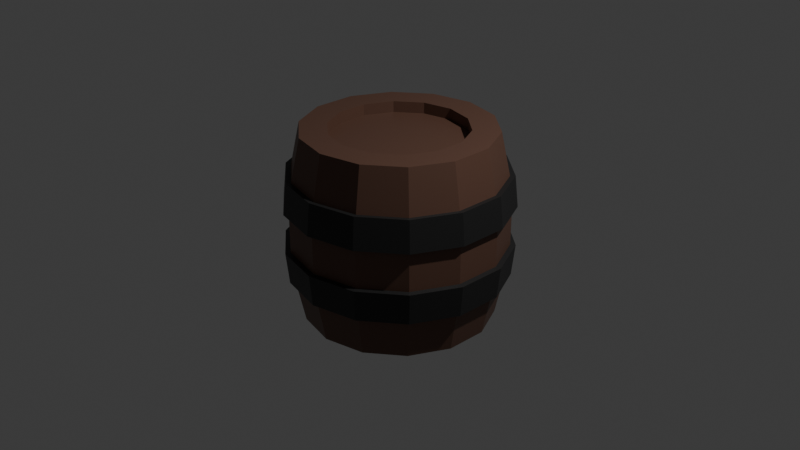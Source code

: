 # Source: barrel1_F156_.blend  (saved by Blender 4.0.36; exported with 4.5.12 LTS)
import bpy
from mathutils import Matrix  # noqa: F401  (used for matrix-valued properties, if any)

bpy.ops.wm.read_factory_settings(use_empty=True)
scene = bpy.context.scene
scene.name = 'Scene'

# ---- collections
col_collection = bpy.data.collections.new('Collection'); scene.collection.children.link(col_collection)

# ---- materials (node trees are filled in below, after node groups)
mat_material_001 = bpy.data.materials.new('Material.001')
mat_material_001.use_transparent_shadow = False
mat_material_002 = bpy.data.materials.new('Material.002')
mat_material_002.use_transparent_shadow = False

# ---- material node trees
mat_material_001.use_nodes = True; mat_material_001.node_tree.nodes.clear()
_N = mat_material_001.node_tree.nodes; _L = mat_material_001.node_tree.links
n0 = _N.new('ShaderNodeBsdfPrincipled'); n0.name = 'Principled BSDF'; n0.location = (10, 300)
n0.inputs[0].default_value = (0.1288, 0.06411, 0.04345, 1.0)
n0.inputs[3].default_value = 1.45
n1 = _N.new('ShaderNodeOutputMaterial'); n1.name = 'Material Output'; n1.location = (300, 300)
_L.new(n0.outputs[0], n1.inputs[0])
n1.is_active_output = True
mat_material_002.use_nodes = True; mat_material_002.node_tree.nodes.clear()
_N = mat_material_002.node_tree.nodes; _L = mat_material_002.node_tree.links
n0 = _N.new('ShaderNodeBsdfPrincipled'); n0.name = 'Principled BSDF'; n0.location = (10, 300)
n0.inputs[0].default_value = (0.01945, 0.01945, 0.01945, 1.0)
n0.inputs[3].default_value = 1.45
n1 = _N.new('ShaderNodeOutputMaterial'); n1.name = 'Material Output'; n1.location = (300, 300)
_L.new(n0.outputs[0], n1.inputs[0])
n1.is_active_output = True

# ---- world
world_world = bpy.data.worlds.new('World'); scene.world = world_world
world_world.use_nodes = True; world_world.node_tree.nodes.clear()
_N = world_world.node_tree.nodes; _L = world_world.node_tree.links
n0 = _N.new('ShaderNodeOutputWorld'); n0.name = 'World Output'; n0.location = (300, 300)
n1 = _N.new('ShaderNodeBackground'); n1.name = 'Background'; n1.location = (10, 300)
n1.inputs[0].default_value = (0.05088, 0.05088, 0.05088, 1.0)
_L.new(n1.outputs[0], n0.inputs[0])
n0.is_active_output = True
world_world.color = (0.05088, 0.05088, 0.05088)
world_world.use_sun_shadow = False
world_world.sun_shadow_jitter_overblur = 0.0

# ---- cameras
cam_camera = bpy.data.cameras.new('Camera')
cam_camera.clip_end = 100.0
cam_camera.ortho_scale = 7.314

# ---- lights
light_light = bpy.data.lights.new('Light', 'POINT')
light_light.transmission_factor = 0.0
light_light.use_soft_falloff = False
light_light.energy = 1000.0
light_light.shadow_soft_size = 0.1
light_light.shadow_maximum_resolution = 0.006
light_light.use_absolute_resolution = True

# ---- meshes
me_cylinder = bpy.data.meshes.new('Cylinder')
me_cylinder.from_pydata([(0.0, 1.0, -1.0), (0.0, 0.7136, 1.0), (0.4339, 0.901, -1.0), (0.3096, 0.643, 1.0), (0.7818, 0.6235, -1.0), (0.558, 0.445, 1.0), (0.9749, 0.2225, -1.0), (0.6958, 0.1588, 1.0), (0.9749, -0.2225, -1.0), (0.6958, -0.1588, 1.0), (0.7818, -0.6235, -1.0), (0.558, -0.445, 1.0), (0.4339, -0.901, -1.0), (0.3096, -0.643, 1.0), (0.0, -1.0, -1.0), (0.0, -0.7136, 1.0), (-0.4339, -0.901, -1.0), (-0.3096, -0.643, 1.0), (-0.7818, -0.6235, -1.0), (-0.558, -0.445, 1.0), (-0.9749, -0.2225, -1.0), (-0.6958, -0.1588, 1.0), (-0.9749, 0.2225, -1.0), (-0.6958, 0.1588, 1.0), (-0.7818, 0.6235, -1.0), (-0.558, 0.445, 1.0), (-0.4339, 0.901, -1.0), (-0.3096, 0.643, 1.0), (-0.4996, -1.038, 0.5481), (-0.5147, -1.069, 0.2141), (-0.5147, -1.069, -0.2141), (-0.4996, -1.038, -0.5481), (-0.9003, -0.718, 0.5481), (-0.9275, -0.7397, 0.2141), (-0.9275, -0.7397, -0.2141), (-0.9003, -0.718, -0.5481), (-1.123, -0.2562, 0.5481), (-1.157, -0.264, 0.2141), (-1.157, -0.264, -0.2141), (-1.123, -0.2562, -0.5481), (-1.123, 0.2562, 0.5481), (-1.157, 0.264, 0.2141), (-1.157, 0.264, -0.2141), (-1.123, 0.2562, -0.5481), (-0.9003, 0.718, 0.5481), (-0.9275, 0.7397, 0.2141), (-0.9275, 0.7397, -0.2141), (-0.9003, 0.718, -0.5481), (-1.676e-09, 1.186, 0.2141), (-1.231e-09, 1.152, 0.5481), (-0.4996, 1.038, 0.5481), (-0.5147, 1.069, 0.2141), (-1.231e-09, 1.152, -0.5481), (-1.676e-09, 1.186, -0.2141), (-0.5147, 1.069, -0.2141), (-0.4996, 1.038, -0.5481), (-1.676e-09, 1.131, -0.2084), (-1.231e-09, 1.096, -0.5423), (-1.231e-09, 1.096, 0.5423), (-1.676e-09, 1.131, 0.2084), (0.4908, 1.019, 0.2084), (0.4757, 0.9878, 0.5423), (0.4757, 0.9878, -0.5423), (0.4908, 1.019, -0.2084), (0.8844, 0.7053, 0.2084), (0.8572, 0.6836, 0.5423), (0.8572, 0.6836, -0.5423), (0.8844, 0.7053, -0.2084), (1.103, 0.2517, 0.2084), (1.069, 0.244, 0.5423), (1.069, 0.244, -0.5423), (1.103, 0.2517, -0.2084), (1.103, -0.2517, 0.2084), (1.069, -0.244, 0.5423), (1.069, -0.244, -0.5423), (1.103, -0.2517, -0.2084), (0.8844, -0.7053, 0.2084), (0.8572, -0.6836, 0.5423), (0.8572, -0.6836, -0.5423), (0.8844, -0.7053, -0.2084), (0.4908, -1.019, 0.2084), (0.4757, -0.9878, 0.5423), (0.4757, -0.9878, -0.5423), (0.4908, -1.019, -0.2084), (-1.676e-09, -1.131, 0.2084), (-1.231e-09, -1.096, 0.5423), (-1.231e-09, -1.096, -0.5423), (-1.676e-09, -1.131, -0.2084), (-0.4908, -1.019, 0.2084), (-0.4757, -0.9878, 0.5423), (-0.4757, -0.9878, -0.5423), (-0.4908, -1.019, -0.2084), (-0.8844, -0.7053, 0.2084), (-0.8572, -0.6836, 0.5423), (-0.8572, -0.6836, -0.5423), (-0.8844, -0.7053, -0.2084), (-1.103, -0.2517, 0.2084), (-1.069, -0.244, 0.5423), (-1.069, -0.244, -0.5423), (-1.103, -0.2517, -0.2084), (-1.103, 0.2517, 0.2084), (-1.069, 0.244, 0.5423), (-1.069, 0.244, -0.5423), (-1.103, 0.2517, -0.2084), (-0.8844, 0.7053, 0.2084), (-0.8572, 0.6836, 0.5423), (-0.8572, 0.6836, -0.5423), (-0.8844, 0.7053, -0.2084), (-0.4908, 1.019, 0.2084), (-0.4757, 0.9878, 0.5423), (-0.4757, 0.9878, -0.5423), (-0.4908, 1.019, -0.2084), (-1.231e-09, -1.152, -0.5481), (-1.676e-09, -1.186, -0.2141), (-1.676e-09, -1.186, 0.2141), (-1.231e-09, -1.152, 0.5481), (0.4996, -1.038, -0.5481), (0.5147, -1.069, -0.2141), (0.5147, -1.069, 0.2141), (0.4996, -1.038, 0.5481), (0.9003, -0.718, -0.5481), (0.9275, -0.7397, -0.2141), (0.9275, -0.7397, 0.2141), (0.9003, -0.718, 0.5481), (1.123, -0.2562, -0.5481), (1.157, -0.264, -0.2141), (1.157, -0.264, 0.2141), (1.123, -0.2562, 0.5481), (1.123, 0.2562, -0.5481), (1.157, 0.264, -0.2141), (1.157, 0.264, 0.2141), (1.123, 0.2562, 0.5481), (0.9003, 0.718, -0.5481), (0.9275, 0.7397, -0.2141), (0.9275, 0.7397, 0.2141), (0.9003, 0.718, 0.5481), (0.4996, 1.038, -0.5481), (0.5147, 1.069, -0.2141), (0.5147, 1.069, 0.2141), (0.4996, 1.038, 0.5481), (0.4339, 0.901, 1.0), (0.0, 1.0, 1.0), (0.7818, 0.6235, 1.0), (0.9749, 0.2225, 1.0), (0.9749, -0.2225, 1.0), (0.7818, -0.6235, 1.0), (0.4339, -0.901, 1.0), (0.0, -1.0, 1.0), (-0.4339, -0.901, 1.0), (-0.7818, -0.6235, 1.0), (-0.9749, -0.2225, 1.0), (-0.9749, 0.2225, 1.0), (-0.7818, 0.6235, 1.0), (-0.4339, 0.901, 1.0), (0.3096, 0.643, 0.8821), (-6.816e-09, 0.7136, 0.8821), (0.558, 0.445, 0.8821), (0.6958, 0.1588, 0.8821), (0.6958, -0.1588, 0.8821), (0.558, -0.445, 0.8821), (0.3096, -0.643, 0.8821), (-6.816e-09, -0.7136, 0.8821), (-0.3096, -0.643, 0.8821), (-0.558, -0.445, 0.8821), (-0.6958, -0.1588, 0.8821), (-0.6958, 0.1588, 0.8821), (-0.558, 0.445, 0.8821), (-0.3096, 0.643, 0.8821)], [], [(61, 140, 142, 65), (63, 60, 64, 67), (67, 64, 68, 71), (71, 68, 72, 75), (75, 72, 76, 79), (79, 76, 80, 83), (83, 80, 84, 87), (87, 84, 88, 91), (91, 88, 92, 95), (95, 92, 96, 99), (99, 96, 100, 103), (103, 100, 104, 107), (15, 13, 160, 161), (107, 104, 108, 111), (58, 141, 140, 61), (0, 2, 4, 6, 8, 10, 12, 14, 16, 18, 20, 22, 24, 26), (56, 59, 60, 63), (109, 153, 141, 58), (54, 53, 52, 55), (24, 106, 110, 26), (105, 152, 153, 109), (22, 102, 106, 24), (101, 151, 152, 105), (20, 98, 102, 22), (97, 150, 151, 101), (18, 94, 98, 20), (93, 149, 150, 97), (16, 90, 94, 18), (89, 148, 149, 93), (14, 86, 90, 16), (85, 147, 148, 89), (12, 82, 86, 14), (81, 146, 147, 85), (10, 78, 82, 12), (77, 145, 146, 81), (8, 74, 78, 10), (73, 144, 145, 77), (6, 70, 74, 8), (69, 143, 144, 73), (4, 66, 70, 6), (65, 142, 143, 69), (2, 62, 66, 4), (26, 110, 57, 0), (111, 108, 59, 56), (111, 56, 53, 54), (95, 99, 38, 34), (64, 60, 138, 134), (82, 78, 120, 116), (61, 65, 135, 139), (100, 96, 37, 41), (79, 83, 117, 121), (97, 101, 40, 36), (66, 62, 136, 132), (84, 80, 118, 114), (63, 67, 133, 137), (102, 98, 39, 43), (81, 85, 115, 119), (99, 103, 42, 38), (68, 64, 134, 130), (86, 82, 116, 112), (65, 69, 131, 135), (104, 100, 41, 45), (83, 87, 113, 117), (101, 105, 44, 40), (70, 66, 132, 128), (88, 84, 114, 29), (67, 71, 129, 133), (106, 102, 43, 47), (85, 89, 28, 115), (103, 107, 46, 42), (72, 68, 130, 126), (90, 86, 112, 31), (0, 57, 62, 2), (50, 49, 48, 51), (46, 54, 55, 47), (44, 50, 51, 45), (42, 46, 47, 43), (40, 44, 45, 41), (38, 42, 43, 39), (36, 40, 41, 37), (34, 38, 39, 35), (32, 36, 37, 33), (30, 34, 35, 31), (28, 32, 33, 29), (113, 30, 31, 112), (115, 28, 29, 114), (117, 113, 112, 116), (119, 115, 114, 118), (121, 117, 116, 120), (123, 119, 118, 122), (125, 121, 120, 124), (127, 123, 122, 126), (129, 125, 124, 128), (131, 127, 126, 130), (133, 129, 128, 132), (135, 131, 130, 134), (137, 133, 132, 136), (139, 135, 134, 138), (53, 137, 136, 52), (49, 139, 138, 48), (56, 63, 137, 53), (77, 81, 119, 123), (98, 94, 35, 39), (62, 57, 52, 136), (80, 76, 122, 118), (57, 110, 55, 52), (58, 61, 139, 49), (93, 97, 36, 32), (60, 59, 48, 138), (75, 79, 121, 125), (96, 92, 33, 37), (109, 58, 49, 50), (78, 74, 124, 120), (91, 95, 34, 30), (59, 108, 51, 48), (73, 77, 123, 127), (94, 90, 31, 35), (76, 72, 126, 122), (107, 111, 54, 46), (89, 93, 32, 28), (110, 106, 47, 55), (71, 75, 125, 129), (92, 88, 29, 33), (74, 70, 128, 124), (105, 109, 50, 44), (87, 91, 30, 113), (108, 104, 45, 51), (69, 73, 127, 131), (1, 3, 140, 141), (3, 5, 142, 140), (5, 7, 143, 142), (7, 9, 144, 143), (9, 11, 145, 144), (11, 13, 146, 145), (13, 15, 147, 146), (15, 17, 148, 147), (17, 19, 149, 148), (19, 21, 150, 149), (21, 23, 151, 150), (23, 25, 152, 151), (25, 27, 153, 152), (27, 1, 141, 153), (154, 155, 167, 166, 165, 164, 163, 162, 161, 160, 159, 158, 157, 156), (17, 15, 161, 162), (3, 1, 155, 154), (19, 17, 162, 163), (5, 3, 154, 156), (21, 19, 163, 164), (7, 5, 156, 157), (23, 21, 164, 165), (9, 7, 157, 158), (25, 23, 165, 166), (11, 9, 158, 159), (27, 25, 166, 167), (13, 11, 159, 160), (1, 27, 167, 155)])
me_cylinder.polygons.foreach_set('material_index', [0, 0, 0, 0, 0, 0, 0, 0, 0, 0, 0, 0, 0, 0, 0, 0, 0, 0, 1, 0, 0, 0, 0, 0, 0, 0, 0, 0, 0, 0, 0, 0, 0, 0, 0, 0, 0, 0, 0, 0, 0, 0, 0, 0, 1, 1, 1, 0, 1, 1, 1, 1, 0, 1, 1, 0, 1, 1, 1, 0, 1, 1, 1, 1, 0, 1, 1, 0, 1, 1, 1, 0, 0, 1, 1, 1, 1, 1, 1, 1, 1, 1, 1, 1, 1, 1, 1, 1, 1, 1, 1, 1, 1, 1, 1, 1, 1, 1, 1, 1, 1, 1, 0, 0, 1, 0, 1, 1, 1, 1, 1, 1, 0, 1, 1, 1, 0, 1, 1, 1, 0, 1, 1, 0, 1, 1, 1, 1, 0, 0, 0, 0, 0, 0, 0, 0, 0, 0, 0, 0, 0, 0, 0, 0, 0, 0, 0, 0, 0, 0, 0, 0, 0, 0, 0, 0])
_uv = me_cylinder.uv_layers.new(name='UVMap')
_uv.uv.foreach_set('vector', [0.9286, 0.8775, 0.9286, 1.0, 0.8571, 1.0, 0.8571, 0.8775, 0.9286, 0.704, 0.9286, 0.796, 0.8571, 0.796, 0.8571, 0.704, 0.8571, 0.704, 0.8571, 0.796, 0.7857, 0.796, 0.7857, 0.704, 0.7857, 0.704, 0.7857, 0.796, 0.7143, 0.796, 0.7143, 0.704, 0.7143, 0.704, 0.7143, 0.796, 0.6429, 0.796, 0.6429, 0.704, 0.6429, 0.704, 0.6429, 0.796, 0.5714, 0.796, 0.5714, 0.704, 0.5714, 0.704, 0.5714, 0.796, 0.5, 0.796, 0.5, 0.704, 0.5, 0.704, 0.5, 0.796, 0.4286, 0.796, 0.4286, 0.704, 0.4286, 0.704, 0.4286, 0.796, 0.3571, 0.796, 0.3571, 0.704, 0.3571, 0.704, 0.3571, 0.796, 0.2857, 0.796, 0.2857, 0.704, 0.2857, 0.704, 0.2857, 0.796, 0.2143, 0.796, 0.2143, 0.704, 0.2143, 0.704, 0.2143, 0.796, 0.1429, 0.796, 0.1429, 0.704, 0.25, 0.07872, 0.3243, 0.09569, 0.3243, 0.09569, 0.25, 0.07872, 0.1429, 0.704, 0.1429, 0.796, 0.07143, 0.796, 0.07143, 0.704, 1.0, 0.8775, 1.0, 1.0, 0.9286, 1.0, 0.9286, 0.8775, 0.75, 0.49, 0.8541, 0.4662, 0.9376, 0.3996, 0.984, 0.3034, 0.984, 0.1966, 0.9376, 0.1004, 0.8541, 0.03377, 0.75, 0.01, 0.6459, 0.03377, 0.5624, 0.1004, 0.516, 0.1966, 0.516, 0.3034, 0.5624, 0.3996, 0.6459, 0.4662, 1.0, 0.704, 1.0, 0.796, 0.9286, 0.796, 0.9286, 0.704, 0.07143, 0.8775, 0.07143, 1.0, -1.341e-07, 1.0, -1.341e-07, 0.8775, 0.07143, 0.704, -1.341e-07, 0.704, -1.341e-07, 0.6225, 0.07143, 0.6225, 0.1429, 0.5, 0.1429, 0.6225, 0.07143, 0.6225, 0.07143, 0.5, 0.1429, 0.8775, 0.1429, 1.0, 0.07143, 1.0, 0.07143, 0.8775, 0.2143, 0.5, 0.2143, 0.6225, 0.1429, 0.6225, 0.1429, 0.5, 0.2143, 0.8775, 0.2143, 1.0, 0.1429, 1.0, 0.1429, 0.8775, 0.2857, 0.5, 0.2857, 0.6225, 0.2143, 0.6225, 0.2143, 0.5, 0.2857, 0.8775, 0.2857, 1.0, 0.2143, 1.0, 0.2143, 0.8775, 0.3571, 0.5, 0.3571, 0.6225, 0.2857, 0.6225, 0.2857, 0.5, 0.3571, 0.8775, 0.3571, 1.0, 0.2857, 1.0, 0.2857, 0.8775, 0.4286, 0.5, 0.4286, 0.6225, 0.3571, 0.6225, 0.3571, 0.5, 0.4286, 0.8775, 0.4286, 1.0, 0.3571, 1.0, 0.3571, 0.8775, 0.5, 0.5, 0.5, 0.6225, 0.4286, 0.6225, 0.4286, 0.5, 0.5, 0.8775, 0.5, 1.0, 0.4286, 1.0, 0.4286, 0.8775, 0.5714, 0.5, 0.5714, 0.6225, 0.5, 0.6225, 0.5, 0.5, 0.5714, 0.8775, 0.5714, 1.0, 0.5, 1.0, 0.5, 0.8775, 0.6429, 0.5, 0.6429, 0.6225, 0.5714, 0.6225, 0.5714, 0.5, 0.6429, 0.8775, 0.6429, 1.0, 0.5714, 1.0, 0.5714, 0.8775, 0.7143, 0.5, 0.7143, 0.6225, 0.6429, 0.6225, 0.6429, 0.5, 0.7143, 0.8775, 0.7143, 1.0, 0.6429, 1.0, 0.6429, 0.8775, 0.7857, 0.5, 0.7857, 0.6225, 0.7143, 0.6225, 0.7143, 0.5, 0.7857, 0.8775, 0.7857, 1.0, 0.7143, 1.0, 0.7143, 0.8775, 0.8571, 0.5, 0.8571, 0.6225, 0.7857, 0.6225, 0.7857, 0.5, 0.8571, 0.8775, 0.8571, 1.0, 0.7857, 1.0, 0.7857, 0.8775, 0.9286, 0.5, 0.9286, 0.6225, 0.8571, 0.6225, 0.8571, 0.5, 0.07143, 0.5, 0.07143, 0.6225, -1.341e-07, 0.6225, -1.341e-07, 0.5, 0.07143, 0.704, 0.07143, 0.796, -1.341e-07, 0.796, -1.341e-07, 0.704, 0.07143, 0.704, -1.341e-07, 0.704, -1.341e-07, 0.704, 0.07143, 0.704, 0.3571, 0.704, 0.2857, 0.704, 0.2857, 0.704, 0.3571, 0.704, 0.8571, 0.796, 0.9286, 0.796, 0.9286, 0.796, 0.8571, 0.796, 0.5714, 0.6225, 0.6429, 0.6225, 0.6429, 0.6225, 0.5714, 0.6225, 0.9286, 0.8775, 0.8571, 0.8775, 0.8571, 0.8775, 0.9286, 0.8775, 0.2143, 0.796, 0.2857, 0.796, 0.2857, 0.796, 0.2143, 0.796, 0.6429, 0.704, 0.5714, 0.704, 0.5714, 0.704, 0.6429, 0.704, 0.2857, 0.8775, 0.2143, 0.8775, 0.2143, 0.8775, 0.2857, 0.8775, 0.8571, 0.6225, 0.9286, 0.6225, 0.9286, 0.6225, 0.8571, 0.6225, 0.5, 0.796, 0.5714, 0.796, 0.5714, 0.796, 0.5, 0.796, 0.9286, 0.704, 0.8571, 0.704, 0.8571, 0.704, 0.9286, 0.704, 0.2143, 0.6225, 0.2857, 0.6225, 0.2857, 0.6225, 0.2143, 0.6225, 0.5714, 0.8775, 0.5, 0.8775, 0.5, 0.8775, 0.5714, 0.8775, 0.2857, 0.704, 0.2143, 0.704, 0.2143, 0.704, 0.2857, 0.704, 0.7857, 0.796, 0.8571, 0.796, 0.8571, 0.796, 0.7857, 0.796, 0.5, 0.6225, 0.5714, 0.6225, 0.5714, 0.6225, 0.5, 0.6225, 0.8571, 0.8775, 0.7857, 0.8775, 0.7857, 0.8775, 0.8571, 0.8775, 0.1429, 0.796, 0.2143, 0.796, 0.2143, 0.796, 0.1429, 0.796, 0.5714, 0.704, 0.5, 0.704, 0.5, 0.704, 0.5714, 0.704, 0.2143, 0.8775, 0.1429, 0.8775, 0.1429, 0.8775, 0.2143, 0.8775, 0.7857, 0.6225, 0.8571, 0.6225, 0.8571, 0.6225, 0.7857, 0.6225, 0.4286, 0.796, 0.5, 0.796, 0.5, 0.796, 0.4286, 0.796, 0.8571, 0.704, 0.7857, 0.704, 0.7857, 0.704, 0.8571, 0.704, 0.1429, 0.6225, 0.2143, 0.6225, 0.2143, 0.6225, 0.1429, 0.6225, 0.5, 0.8775, 0.4286, 0.8775, 0.4286, 0.8775, 0.5, 0.8775, 0.2143, 0.704, 0.1429, 0.704, 0.1429, 0.704, 0.2143, 0.704, 0.7143, 0.796, 0.7857, 0.796, 0.7857, 0.796, 0.7143, 0.796, 0.4286, 0.6225, 0.5, 0.6225, 0.5, 0.6225, 0.4286, 0.6225, 1.0, 0.5, 1.0, 0.6225, 0.9286, 0.6225, 0.9286, 0.5, 0.07143, 0.8775, -1.341e-07, 0.8775, -1.341e-07, 0.796, 0.07143, 0.796, 0.1429, 0.704, 0.07143, 0.704, 0.07143, 0.6225, 0.1429, 0.6225, 0.1429, 0.8775, 0.07143, 0.8775, 0.07143, 0.796, 0.1429, 0.796, 0.2143, 0.704, 0.1429, 0.704, 0.1429, 0.6225, 0.2143, 0.6225, 0.2143, 0.8775, 0.1429, 0.8775, 0.1429, 0.796, 0.2143, 0.796, 0.2857, 0.704, 0.2143, 0.704, 0.2143, 0.6225, 0.2857, 0.6225, 0.2857, 0.8775, 0.2143, 0.8775, 0.2143, 0.796, 0.2857, 0.796, 0.3571, 0.704, 0.2857, 0.704, 0.2857, 0.6225, 0.3571, 0.6225, 0.3571, 0.8775, 0.2857, 0.8775, 0.2857, 0.796, 0.3571, 0.796, 0.4286, 0.704, 0.3571, 0.704, 0.3571, 0.6225, 0.4286, 0.6225, 0.4286, 0.8775, 0.3571, 0.8775, 0.3571, 0.796, 0.4286, 0.796, 0.5, 0.704, 0.4286, 0.704, 0.4286, 0.6225, 0.5, 0.6225, 0.5, 0.8775, 0.4286, 0.8775, 0.4286, 0.796, 0.5, 0.796, 0.5714, 0.704, 0.5, 0.704, 0.5, 0.6225, 0.5714, 0.6225, 0.5714, 0.8775, 0.5, 0.8775, 0.5, 0.796, 0.5714, 0.796, 0.6429, 0.704, 0.5714, 0.704, 0.5714, 0.6225, 0.6429, 0.6225, 0.6429, 0.8775, 0.5714, 0.8775, 0.5714, 0.796, 0.6429, 0.796, 0.7143, 0.704, 0.6429, 0.704, 0.6429, 0.6225, 0.7143, 0.6225, 0.7143, 0.8775, 0.6429, 0.8775, 0.6429, 0.796, 0.7143, 0.796, 0.7857, 0.704, 0.7143, 0.704, 0.7143, 0.6225, 0.7857, 0.6225, 0.7857, 0.8775, 0.7143, 0.8775, 0.7143, 0.796, 0.7857, 0.796, 0.8571, 0.704, 0.7857, 0.704, 0.7857, 0.6225, 0.8571, 0.6225, 0.8571, 0.8775, 0.7857, 0.8775, 0.7857, 0.796, 0.8571, 0.796, 0.9286, 0.704, 0.8571, 0.704, 0.8571, 0.6225, 0.9286, 0.6225, 0.9286, 0.8775, 0.8571, 0.8775, 0.8571, 0.796, 0.9286, 0.796, 1.0, 0.704, 0.9286, 0.704, 0.9286, 0.6225, 1.0, 0.6225, 1.0, 0.8775, 0.9286, 0.8775, 0.9286, 0.796, 1.0, 0.796, 1.0, 0.704, 0.9286, 0.704, 0.9286, 0.704, 1.0, 0.704, 0.6429, 0.8775, 0.5714, 0.8775, 0.5714, 0.8775, 0.6429, 0.8775, 0.2857, 0.6225, 0.3571, 0.6225, 0.3571, 0.6225, 0.2857, 0.6225, 0.9286, 0.6225, 1.0, 0.6225, 1.0, 0.6225, 0.9286, 0.6225, 0.5714, 0.796, 0.6429, 0.796, 0.6429, 0.796, 0.5714, 0.796, -1.341e-07, 0.6225, 0.07143, 0.6225, 0.07143, 0.6225, -1.341e-07, 0.6225, 1.0, 0.8775, 0.9286, 0.8775, 0.9286, 0.8775, 1.0, 0.8775, 0.3571, 0.8775, 0.2857, 0.8775, 0.2857, 0.8775, 0.3571, 0.8775, 0.9286, 0.796, 1.0, 0.796, 1.0, 0.796, 0.9286, 0.796, 0.7143, 0.704, 0.6429, 0.704, 0.6429, 0.704, 0.7143, 0.704, 0.2857, 0.796, 0.3571, 0.796, 0.3571, 0.796, 0.2857, 0.796, 0.07143, 0.8775, -1.341e-07, 0.8775, -1.341e-07, 0.8775, 0.07143, 0.8775, 0.6429, 0.6225, 0.7143, 0.6225, 0.7143, 0.6225, 0.6429, 0.6225, 0.4286, 0.704, 0.3571, 0.704, 0.3571, 0.704, 0.4286, 0.704, -1.341e-07, 0.796, 0.07143, 0.796, 0.07143, 0.796, -1.341e-07, 0.796, 0.7143, 0.8775, 0.6429, 0.8775, 0.6429, 0.8775, 0.7143, 0.8775, 0.3571, 0.6225, 0.4286, 0.6225, 0.4286, 0.6225, 0.3571, 0.6225, 0.6429, 0.796, 0.7143, 0.796, 0.7143, 0.796, 0.6429, 0.796, 0.1429, 0.704, 0.07143, 0.704, 0.07143, 0.704, 0.1429, 0.704, 0.4286, 0.8775, 0.3571, 0.8775, 0.3571, 0.8775, 0.4286, 0.8775, 0.07143, 0.6225, 0.1429, 0.6225, 0.1429, 0.6225, 0.07143, 0.6225, 0.7857, 0.704, 0.7143, 0.704, 0.7143, 0.704, 0.7857, 0.704, 0.3571, 0.796, 0.4286, 0.796, 0.4286, 0.796, 0.3571, 0.796, 0.7143, 0.6225, 0.7857, 0.6225, 0.7857, 0.6225, 0.7143, 0.6225, 0.1429, 0.8775, 0.07143, 0.8775, 0.07143, 0.8775, 0.1429, 0.8775, 0.5, 0.704, 0.4286, 0.704, 0.4286, 0.704, 0.5, 0.704, 0.07143, 0.796, 0.1429, 0.796, 0.1429, 0.796, 0.07143, 0.796, 0.7857, 0.8775, 0.7143, 0.8775, 0.7143, 0.8775, 0.7857, 0.8775, 0.25, 0.4213, 0.3243, 0.4043, 0.3541, 0.4662, 0.25, 0.49, 0.3243, 0.4043, 0.3839, 0.3568, 0.4376, 0.3996, 0.3541, 0.4662, 0.3839, 0.3568, 0.417, 0.2881, 0.484, 0.3034, 0.4376, 0.3996, 0.417, 0.2881, 0.417, 0.2119, 0.484, 0.1966, 0.484, 0.3034, 0.417, 0.2119, 0.3839, 0.1432, 0.4376, 0.1004, 0.484, 0.1966, 0.3839, 0.1432, 0.3243, 0.09569, 0.3541, 0.03377, 0.4376, 0.1004, 0.3243, 0.09569, 0.25, 0.07872, 0.25, 0.01, 0.3541, 0.03377, 0.25, 0.07872, 0.1757, 0.09569, 0.1459, 0.03377, 0.25, 0.01, 0.1757, 0.09569, 0.1161, 0.1432, 0.06236, 0.1004, 0.1459, 0.03377, 0.1161, 0.1432, 0.08302, 0.2119, 0.01602, 0.1966, 0.06236, 0.1004, 0.08302, 0.2119, 0.08302, 0.2881, 0.01602, 0.3034, 0.01602, 0.1966, 0.08302, 0.2881, 0.1161, 0.3568, 0.06236, 0.3996, 0.01602, 0.3034, 0.1161, 0.3568, 0.1757, 0.4043, 0.1459, 0.4662, 0.06236, 0.3996, 0.1757, 0.4043, 0.25, 0.4213, 0.25, 0.49, 0.1459, 0.4662, 0.3243, 0.4043, 0.25, 0.4213, 0.1757, 0.4043, 0.1161, 0.3568, 0.08302, 0.2881, 0.08302, 0.2119, 0.1161, 0.1432, 0.1757, 0.09569, 0.25, 0.07872, 0.3243, 0.09569, 0.3839, 0.1432, 0.417, 0.2119, 0.417, 0.2881, 0.3839, 0.3568, 0.1757, 0.09569, 0.25, 0.07872, 0.25, 0.07872, 0.1757, 0.09569, 0.3243, 0.4043, 0.25, 0.4213, 0.25, 0.4213, 0.3243, 0.4043, 0.1161, 0.1432, 0.1757, 0.09569, 0.1757, 0.09569, 0.1161, 0.1432, 0.3839, 0.3568, 0.3243, 0.4043, 0.3243, 0.4043, 0.3839, 0.3568, 0.08302, 0.2119, 0.1161, 0.1432, 0.1161, 0.1432, 0.08302, 0.2119, 0.417, 0.2881, 0.3839, 0.3568, 0.3839, 0.3568, 0.417, 0.2881, 0.08302, 0.2881, 0.08302, 0.2119, 0.08302, 0.2119, 0.08302, 0.2881, 0.417, 0.2119, 0.417, 0.2881, 0.417, 0.2881, 0.417, 0.2119, 0.1161, 0.3568, 0.08302, 0.2881, 0.08302, 0.2881, 0.1161, 0.3568, 0.3839, 0.1432, 0.417, 0.2119, 0.417, 0.2119, 0.3839, 0.1432, 0.1757, 0.4043, 0.1161, 0.3568, 0.1161, 0.3568, 0.1757, 0.4043, 0.3243, 0.09569, 0.3839, 0.1432, 0.3839, 0.1432, 0.3243, 0.09569, 0.25, 0.4213, 0.1757, 0.4043, 0.1757, 0.4043, 0.25, 0.4213])
me_cylinder.materials.append(mat_material_001)
me_cylinder.materials.append(mat_material_002)
me_cylinder.update()

# ---- objects
ob_light = bpy.data.objects.new('Light', light_light)
ob_camera = bpy.data.objects.new('Camera', cam_camera)
ob_cylinder = bpy.data.objects.new('Cylinder', me_cylinder)

# ---- transforms, parenting, visibility, modifiers, constraints
ob_light.location = (4.076, 1.005, 5.904)
ob_light.rotation_euler = (0.6503, 0.05522, 1.866)
ob_light.lock_rotations_4d = False
ob_light.empty_display_type = 'ARROWS'
ob_light.color = (0.0, 0.0, 0.0, 0.0)
ob_light.lineart.crease_threshold = 0.0
ob_camera.location = (7.359, -6.926, 4.958)
ob_camera.rotation_euler = (1.109, 0.0, 0.8149)
ob_camera.lock_rotations_4d = False
ob_camera.empty_display_type = 'ARROWS'
ob_camera.color = (0.0, 0.0, 0.0, 0.0)
ob_camera.display_type = 'WIRE'
ob_camera.lineart.crease_threshold = 0.0
ob_cylinder.location = (0.0, 0.0, 0.0)

# ---- collection membership
col_collection.objects.link(ob_light)
col_collection.objects.link(ob_camera)
col_collection.objects.link(ob_cylinder)

# ---- scene / render settings (as saved in the file)
scene.camera = ob_camera
scene.frame_start = 1; scene.frame_end = 250; scene.frame_set(1)
scene.render.engine = 'BLENDER_EEVEE_NEXT'
scene.cycles.sampling_pattern = 'TABULATED_SOBOL'
bpy.context.view_layer.update()
